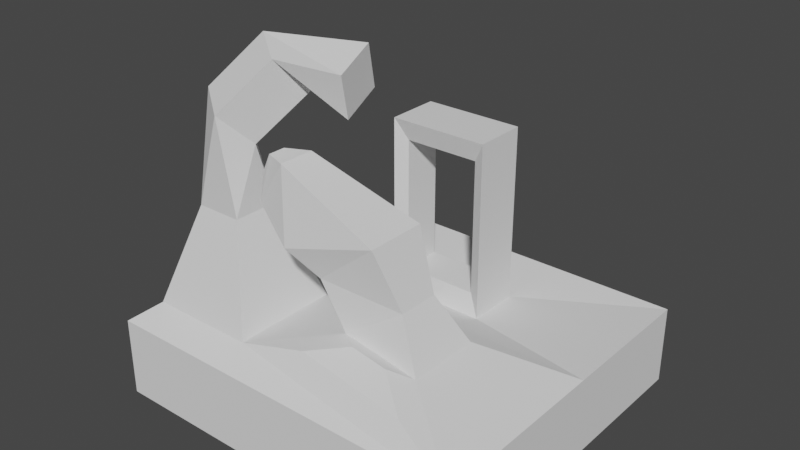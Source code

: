 # Source: Concave.blend  (saved by Blender 2.80.75; exported with 4.5.12 LTS)
import bpy
from mathutils import Matrix  # noqa: F401  (used for matrix-valued properties, if any)

bpy.ops.wm.read_factory_settings(use_empty=True)
scene = bpy.context.scene
scene.name = 'Scene'

# ---- collections
col_collection = bpy.data.collections.new('Collection'); scene.collection.children.link(col_collection)

# ---- materials (node trees are filled in below, after node groups)
mat_stone = bpy.data.materials.new('Stone')
mat_stone.use_transparent_shadow = False

# ---- material node trees

# ---- world
world_world = bpy.data.worlds.new('World'); scene.world = world_world
world_world.use_nodes = True; world_world.node_tree.nodes.clear()
_N = world_world.node_tree.nodes; _L = world_world.node_tree.links
n0 = _N.new('ShaderNodeOutputWorld'); n0.name = 'World Output'; n0.location = (300, 300)
n1 = _N.new('ShaderNodeBackground'); n1.name = 'Background'; n1.location = (10, 300)
n1.inputs[0].default_value = (0.05088, 0.05088, 0.05088, 1.0)
_L.new(n1.outputs[0], n0.inputs[0])
n0.is_active_output = True
world_world.color = (0.05088, 0.05088, 0.05088)
world_world.use_sun_shadow = False
world_world.sun_shadow_jitter_overblur = 0.0

# ---- meshes
me_cube = bpy.data.meshes.new('Cube')
me_cube.from_pydata([(-1.0, -1.0, -0.369), (-1.0, -1.0, 0.369), (-1.0, 1.0, -0.369), (-1.0, 0.7513, 0.369), (2.484, -1.0, -0.369), (2.484, -1.0, 0.369), (2.484, 1.0, -0.369), (2.484, 0.7513, 0.369), (-0.7924, -0.7642, 0.53), (-0.7924, 0.2285, 0.53), (0.2003, 0.2285, 0.53), (0.2003, -0.7642, 0.53), (-0.5113, -0.483, 1.439), (-0.5113, -0.05264, 1.439), (-0.08087, -0.05264, 1.439), (-0.08087, -0.483, 1.439), (-0.5305, -0.2878, 2.413), (-0.4014, -0.0005329, 2.12), (-0.06162, -0.2478, 2.027), (-0.1907, -0.5351, 2.32), (-0.1849, 0.01786, 2.864), (-0.0558, 0.3051, 2.571), (0.284, 0.05784, 2.478), (0.155, -0.2295, 2.772), (0.602, 0.3687, 2.845), (0.5453, 0.498, 2.438), (0.6221, 0.09759, 2.3), (0.6788, -0.03168, 2.707), (1.731, 0.2516, 0.6681), (1.731, -0.4284, 0.6681), (0.954, -0.01069, 0.7229), (0.954, -0.3482, 0.7229), (1.477, 0.1027, 1.07), (1.477, -0.2795, 1.07), (0.7003, -0.01069, 1.125), (0.7003, -0.3482, 1.125), (1.278, 0.1713, 1.593), (1.278, -0.3947, 1.593), (0.4677, -0.03708, 1.374), (0.4677, -0.498, 1.374), (0.3947, -0.08636, 2.044), (0.3947, -0.4183, 2.044), (0.1313, -0.2416, 1.635), (0.1313, -0.4064, 1.635), (0.1921, -0.1836, 2.044), (0.1921, -0.344, 2.044), (0.1031, -0.2455, 1.883), (0.1031, -0.3251, 1.883), (0.4677, -0.03708, 1.374), (0.4677, -0.498, 1.374), (1.877, -0.806, 0.5943), (0.8077, -0.6956, 0.6697), (1.524, -0.5384, 0.7344), (1.161, -0.5008, 0.76), (-1.0, 2.146, 0.369), (-1.0, 2.146, -0.369), (2.484, 2.146, -0.369), (2.484, 2.146, 0.369), (0.2739, 1.059, 0.2833), (1.21, 1.059, 0.2833), (0.2739, 1.561, 0.2833), (1.21, 1.561, 0.2833), (0.2739, 1.059, 1.942), (1.21, 1.059, 1.942), (0.2739, 1.561, 1.942), (1.21, 1.561, 1.942), (0.3865, 1.119, 0.4827), (1.098, 1.119, 0.4827), (0.3865, 1.501, 0.4827), (1.098, 1.501, 0.4827), (0.3865, 1.119, 1.743), (1.098, 1.119, 1.743), (0.3865, 1.501, 1.743), (1.098, 1.501, 1.743)], [], [(0, 1, 3, 2), (54, 3, 58, 60), (6, 7, 5, 4), (4, 5, 1, 0), (2, 6, 4, 0), (1, 5, 11, 8), (11, 10, 14, 15), (7, 3, 9, 10), (11, 5, 50, 51), (3, 1, 8, 9), (15, 14, 18, 19), (9, 8, 12, 13), (8, 11, 15, 12), (10, 9, 13, 14), (16, 19, 23, 20), (13, 12, 16, 17), (12, 15, 19, 16), (14, 13, 17, 18), (23, 22, 26, 27), (18, 17, 21, 22), (19, 18, 22, 23), (17, 16, 20, 21), (26, 25, 24, 27), (21, 20, 24, 25), (20, 23, 27, 24), (22, 21, 25, 26), (28, 30, 34, 32), (10, 11, 31, 30), (5, 7, 28, 29), (7, 10, 30, 28), (35, 33, 37, 39), (30, 31, 35, 34), (31, 29, 33, 35), (29, 28, 32, 33), (36, 38, 42, 40), (33, 32, 36, 37), (32, 34, 38, 36), (34, 35, 39, 38), (42, 43, 47, 46), (38, 39, 43, 42), (39, 37, 41, 43), (37, 36, 40, 41), (45, 44, 46, 47), (43, 41, 45, 47), (41, 40, 44, 45), (40, 42, 46, 44), (39, 38, 48, 49), (51, 50, 52, 53), (5, 29, 52, 50), (29, 31, 53, 52), (31, 11, 51, 53), (55, 54, 57, 56), (2, 3, 54, 55), (7, 6, 56, 57), (6, 2, 55, 56), (59, 61, 65, 63), (3, 7, 59, 58), (7, 57, 61, 59), (57, 54, 60, 61), (62, 63, 65, 64), (60, 64, 72, 68), (60, 58, 62, 64), (63, 62, 70, 71), (70, 72, 73, 71), (66, 68, 72, 70), (59, 63, 71, 67), (58, 59, 67, 66), (64, 65, 73, 72), (62, 58, 66, 70), (65, 61, 69, 73), (61, 60, 68, 69), (71, 73, 69, 67), (67, 69, 68, 66)])
_uv = me_cube.uv_layers.new(name='UVMap')
_uv.uv.foreach_set('vector', [0.375, 0.0, 0.625, 0.0, 0.625, 0.25, 0.375, 0.25, 0.625, 0.25, 0.625, 0.25, 0.625, 0.25, 0.625, 0.25, 0.375, 0.5, 0.625, 0.5, 0.625, 0.75, 0.375, 0.75, 0.375, 0.75, 0.625, 0.75, 0.625, 1.0, 0.375, 1.0, 0.125, 0.5, 0.375, 0.5, 0.375, 0.75, 0.125, 0.75, 0.625, 1.0, 0.625, 0.75, 0.625, 0.75, 0.625, 1.0, 0.625, 0.75, 0.625, 0.5, 0.625, 0.5, 0.625, 0.75, 0.625, 0.5, 0.625, 0.25, 0.625, 0.25, 0.625, 0.5, 0.625, 0.75, 0.625, 0.75, 0.625, 0.75, 0.625, 0.75, 0.625, 0.25, 0.625, 0.0, 0.625, 0.0, 0.625, 0.25, 0.625, 0.75, 0.625, 0.5, 0.625, 0.5, 0.625, 0.75, 0.625, 0.25, 0.625, 0.0, 0.625, 0.0, 0.625, 0.25, 0.625, 1.0, 0.625, 0.75, 0.625, 0.75, 0.625, 1.0, 0.625, 0.5, 0.625, 0.25, 0.625, 0.25, 0.625, 0.5, 0.625, 1.0, 0.625, 0.75, 0.625, 0.75, 0.625, 1.0, 0.625, 0.25, 0.625, 0.0, 0.625, 0.0, 0.625, 0.25, 0.625, 1.0, 0.625, 0.75, 0.625, 0.75, 0.625, 1.0, 0.625, 0.5, 0.625, 0.25, 0.625, 0.25, 0.625, 0.5, 0.625, 0.75, 0.625, 0.5, 0.625, 0.5, 0.625, 0.75, 0.625, 0.5, 0.625, 0.25, 0.625, 0.25, 0.625, 0.5, 0.625, 0.75, 0.625, 0.5, 0.625, 0.5, 0.625, 0.75, 0.625, 0.25, 0.625, 0.0, 0.625, 0.0, 0.625, 0.25, 0.625, 0.5, 0.875, 0.5, 0.875, 0.75, 0.625, 0.75, 0.625, 0.25, 0.625, 0.0, 0.625, 0.0, 0.625, 0.25, 0.625, 1.0, 0.625, 0.75, 0.625, 0.75, 0.625, 1.0, 0.625, 0.5, 0.625, 0.25, 0.625, 0.25, 0.625, 0.5, 0.625, 0.5, 0.625, 0.5, 0.625, 0.5, 0.625, 0.5, 0.625, 0.5, 0.625, 0.75, 0.625, 0.75, 0.625, 0.5, 0.625, 0.75, 0.625, 0.5, 0.625, 0.5, 0.625, 0.75, 0.625, 0.5, 0.625, 0.5, 0.625, 0.5, 0.625, 0.5, 0.625, 0.75, 0.625, 0.75, 0.625, 0.75, 0.625, 0.75, 0.625, 0.5, 0.625, 0.75, 0.625, 0.75, 0.625, 0.5, 0.625, 0.75, 0.625, 0.75, 0.625, 0.75, 0.625, 0.75, 0.625, 0.75, 0.625, 0.5, 0.625, 0.5, 0.625, 0.75, 0.625, 0.5, 0.625, 0.5, 0.625, 0.5, 0.625, 0.5, 0.625, 0.75, 0.625, 0.5, 0.625, 0.5, 0.625, 0.75, 0.625, 0.5, 0.625, 0.5, 0.625, 0.5, 0.625, 0.5, 0.625, 0.5, 0.625, 0.75, 0.625, 0.75, 0.625, 0.5, 0.625, 0.5, 0.625, 0.75, 0.625, 0.75, 0.625, 0.5, 0.625, 0.5, 0.625, 0.75, 0.625, 0.75, 0.625, 0.5, 0.625, 0.75, 0.625, 0.75, 0.625, 0.75, 0.625, 0.75, 0.625, 0.75, 0.625, 0.5, 0.625, 0.5, 0.625, 0.75, 0.625, 0.75, 0.625, 0.5, 0.625, 0.5, 0.625, 0.75, 0.625, 0.75, 0.625, 0.75, 0.625, 0.75, 0.625, 0.75, 0.625, 0.75, 0.625, 0.5, 0.625, 0.5, 0.625, 0.75, 0.625, 0.5, 0.625, 0.5, 0.625, 0.5, 0.625, 0.5, 0.625, 0.75, 0.625, 0.5, 0.625, 0.5, 0.625, 0.75, 0.625, 0.75, 0.625, 0.75, 0.625, 0.75, 0.625, 0.75, 0.625, 0.75, 0.625, 0.75, 0.625, 0.75, 0.625, 0.75, 0.625, 0.75, 0.625, 0.75, 0.625, 0.75, 0.625, 0.75, 0.625, 0.75, 0.625, 0.75, 0.625, 0.75, 0.625, 0.75, 0.375, 0.25, 0.625, 0.25, 0.625, 0.5, 0.375, 0.5, 0.375, 0.25, 0.625, 0.25, 0.625, 0.25, 0.375, 0.25, 0.625, 0.5, 0.375, 0.5, 0.375, 0.5, 0.625, 0.5, 0.375, 0.5, 0.125, 0.5, 0.125, 0.5, 0.375, 0.5, 0.625, 0.5, 0.625, 0.5, 0.625, 0.5, 0.625, 0.5, 0.625, 0.25, 0.625, 0.5, 0.625, 0.5, 0.625, 0.25, 0.625, 0.5, 0.625, 0.5, 0.625, 0.5, 0.625, 0.5, 0.625, 0.5, 0.625, 0.25, 0.625, 0.25, 0.625, 0.5, 0.625, 0.25, 0.625, 0.5, 0.625, 0.5, 0.625, 0.25, 0.625, 0.25, 0.625, 0.25, 0.625, 0.25, 0.625, 0.25, 0.625, 0.25, 0.625, 0.25, 0.625, 0.25, 0.625, 0.25, 0.625, 0.5, 0.625, 0.25, 0.625, 0.25, 0.625, 0.5, 0.625, 0.25, 0.625, 0.5, 0.625, 0.5, 0.625, 0.25, 0.625, 0.25, 0.625, 0.25, 0.625, 0.25, 0.625, 0.25, 0.625, 0.5, 0.625, 0.5, 0.625, 0.5, 0.625, 0.5, 0.625, 0.25, 0.625, 0.5, 0.625, 0.5, 0.625, 0.25, 0.625, 0.25, 0.625, 0.5, 0.625, 0.5, 0.625, 0.25, 0.625, 0.25, 0.625, 0.25, 0.625, 0.25, 0.625, 0.25, 0.625, 0.5, 0.625, 0.5, 0.625, 0.5, 0.625, 0.5, 0.625, 0.5, 0.625, 0.25, 0.625, 0.25, 0.625, 0.5, 0.625, 0.5, 0.625, 0.5, 0.625, 0.5, 0.625, 0.5, 0.625, 0.5, 0.625, 0.25, 0.625, 0.25, 0.625, 0.5])
me_cube.materials.append(mat_stone)
me_cube.use_remesh_preserve_volume = False
me_cube.use_remesh_preserve_attributes = False
me_cube.use_mirror_vertex_groups = False
me_cube.update()

# ---- objects
ob_cube = bpy.data.objects.new('Cube', me_cube)

# ---- transforms, parenting, visibility, modifiers, constraints
ob_cube.location = (0.0, 0.0, 0.0)
ob_cube.lineart.crease_threshold = 0.0

# ---- collection membership
col_collection.objects.link(ob_cube)

# ---- scene / render settings (as saved in the file)
scene.frame_start = 1; scene.frame_end = 250; scene.frame_set(1)
scene.render.engine = 'BLENDER_EEVEE_NEXT'
scene.cycles.use_denoising = False
scene.cycles.samples = 128
scene.cycles.sampling_pattern = 'TABULATED_SOBOL'
scene.cycles.use_adaptive_sampling = False
scene.cycles.use_light_tree = False
scene.view_settings.view_transform = 'Filmic'
bpy.context.view_layer.update()

# ---- added for rendering (the .blend has no active camera and no usable light): camera, sun
cam_auto = bpy.data.cameras.new('AutoCamera')
cam_auto.lens = 50.0
cam_auto.sensor_width = 36.0
cam_auto.clip_end = 1000.0
ob_auto_camera = bpy.data.objects.new('AutoCamera', cam_auto)
scene.collection.objects.link(ob_auto_camera)
ob_auto_camera.location = (6.01635, -5.75586, 5.46713)
ob_auto_camera.rotation_euler = (1.09748, -7.21219e-08, 0.694738)
scene.camera = ob_auto_camera
light_auto_sun = bpy.data.lights.new('AutoSun', 'SUN')
light_auto_sun.energy = 3.0
light_auto_sun.angle = 0.0523599
ob_auto_sun = bpy.data.objects.new('AutoSun', light_auto_sun)
scene.collection.objects.link(ob_auto_sun)
ob_auto_sun.rotation_euler = (0.872665, 0.174533, 0.523599)
bpy.context.view_layer.update()
